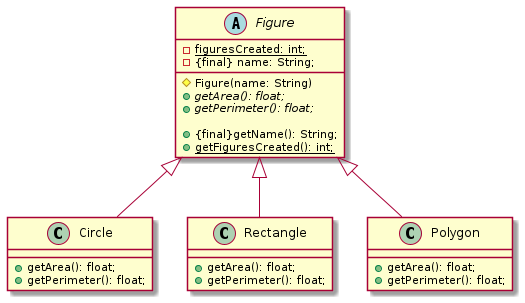

The diagram above was rendered by PlantUML. Its source (embedded in the PNG):
@startuml
abstract class Figure{
   -{static} figuresCreated: int;
   -{final} name: String;

   #Figure(name: String)
   +{abstract}getArea(): float;
   +{abstract}getPerimeter(): float;

   +{final}getName(): String;
   +{static}getFiguresCreated(): int;

}

class Circle extends Figure{
   +getArea(): float;
   +getPerimeter(): float;
}

class Rectangle extends Figure{
   +getArea(): float;
   +getPerimeter(): float;
}

class Polygon extends Figure{
   +getArea(): float;
   +getPerimeter(): float;
}
@enduml